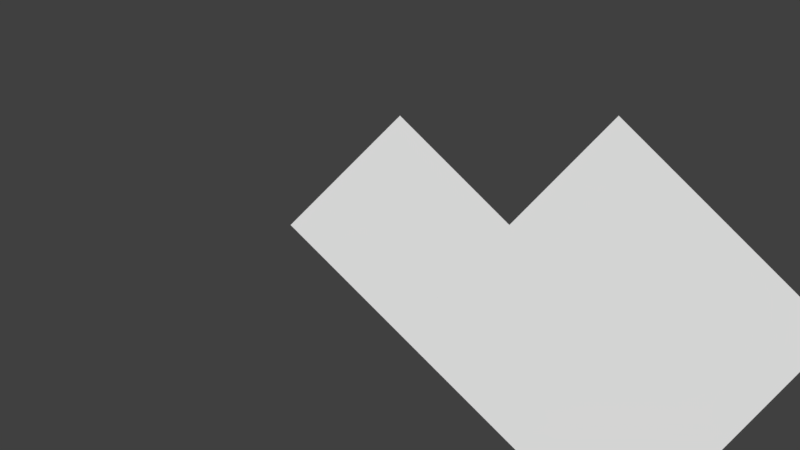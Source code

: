 # Source: ShapeAction.blend  (saved by Blender 2.79.1; exported with 4.5.12 LTS)
import bpy
from mathutils import Matrix  # noqa: F401  (used for matrix-valued properties, if any)

bpy.ops.wm.read_factory_settings(use_empty=True)
scene = bpy.context.scene
scene.name = 'Scene'

# ---- collections
col_collection_1 = bpy.data.collections.new('Collection 1'); scene.collection.children.link(col_collection_1)

# ---- materials (node trees are filled in below, after node groups)
mat_material = bpy.data.materials.new('Material')
mat_material.alpha_threshold = 0.0
mat_material.use_transparent_shadow = False
mat_material.diffuse_color = (1.0, 1.0, 1.0, 1.0)
mat_material.roughness = 0.5
mat_material.line_color = (0.0, 0.0, 0.0, 1.0)

# ---- material node trees

# ---- world
world_world = bpy.data.worlds.new('World'); scene.world = world_world
world_world.color = (0.05088, 0.05088, 0.05088)
world_world.use_sun_shadow = False
world_world.sun_shadow_jitter_overblur = 0.0
world_world.cycles.sampling_method = 'MANUAL'

# ---- cameras
cam_camera = bpy.data.cameras.new('Camera')
cam_camera.clip_end = 100.0
cam_camera.lens = 35.0
cam_camera.sensor_width = 32.0
cam_camera.sensor_height = 18.0
cam_camera.display_size = 2.0
cam_camera.dof.focus_distance = 0.0
cam_camera.dof.aperture_fstop = 128.0
cam_camera.dof.aperture_blades = 6

# ---- meshes
me_plane_001 = bpy.data.meshes.new('Plane.001')
me_plane_001.from_pydata([(-2.0, -1.0, 0.0), (-1.192e-07, 1.0, 0.0), (-4.0, 1.0, 0.0), (-2.0, 3.0, 0.0)], [], [(0, 1, 3, 2)])
me_plane_001.materials.append(mat_material)
me_plane_001.use_remesh_preserve_volume = False
me_plane_001.use_remesh_preserve_attributes = False
me_plane_001.use_mirror_vertex_groups = False
me_plane_001.update()
me_plane = bpy.data.meshes.new('Plane')
me_plane.from_pydata([(0.0, -1.0, 0.0), (1.0, 0.0, 0.0), (-1.0, 0.0, 0.0), (0.0, 1.0, 0.0)], [], [(0, 1, 3, 2)])
me_plane.materials.append(mat_material)
me_plane.use_remesh_preserve_volume = False
me_plane.use_remesh_preserve_attributes = False
me_plane.use_mirror_vertex_groups = False
me_plane.update()

# ---- objects
ob_camera = bpy.data.objects.new('Camera', cam_camera)
ob_plane_001 = bpy.data.objects.new('Plane.001', me_plane_001)
ob_plane = bpy.data.objects.new('Plane', me_plane)

# ---- transforms, parenting, visibility, modifiers, constraints
ob_camera.location = (0.0, 0.0, 8.0)
ob_camera.lineart.crease_threshold = 0.0
ob_plane_001.location = (4.0, -2.0, 0.0)
ob_plane_001.lineart.crease_threshold = 0.0
ob_plane.location = (0.0, 0.0, 0.0)
ob_plane.lineart.crease_threshold = 0.0

# ---- collection membership
col_collection_1.objects.link(ob_camera)
col_collection_1.objects.link(ob_plane_001)
col_collection_1.objects.link(ob_plane)

# ---- scene / render settings (as saved in the file)
scene.camera = ob_camera
scene.frame_start = 1; scene.frame_end = 250; scene.frame_set(1)
scene.render.engine = 'BLENDER_EEVEE_NEXT'
scene.render.resolution_percentage = 50
scene.render.dither_intensity = 0.0
scene.cycles.use_denoising = False
scene.cycles.samples = 128
scene.cycles.sampling_pattern = 'TABULATED_SOBOL'
scene.cycles.light_sampling_threshold = 0.0
scene.cycles.use_adaptive_sampling = False
scene.cycles.use_light_tree = False
scene.view_settings.view_transform = 'Standard'
bpy.context.view_layer.update()

# ---- added for rendering (the .blend has no usable light): sun
light_auto_sun = bpy.data.lights.new('AutoSun', 'SUN')
light_auto_sun.energy = 3.0
light_auto_sun.angle = 0.0523599
ob_auto_sun = bpy.data.objects.new('AutoSun', light_auto_sun)
scene.collection.objects.link(ob_auto_sun)
ob_auto_sun.rotation_euler = (0.872665, 0.174533, 0.523599)
bpy.context.view_layer.update()
